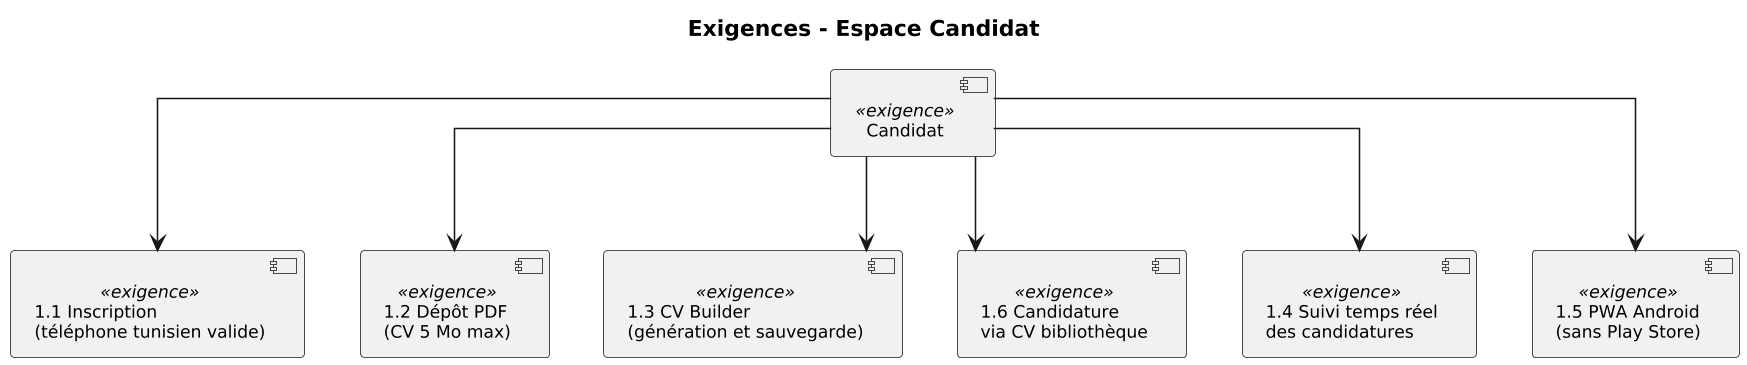

The diagram above was rendered by PlantUML. Its source (embedded in the PNG):
@startuml
skinparam dpi 150
skinparam monochrome true
skinparam shadowing false
skinparam defaultFontSize 11
skinparam defaultFontName Arial
skinparam linetype ortho
skinparam handdrawn false

title **Exigences - Espace Candidat**

component "Candidat" as CAND <<exigence>>

component "1.1 Inscription\n(téléphone tunisien valide)" as REG <<exigence>>
component "1.2 Dépôt PDF\n(CV 5 Mo max)" as CVUP <<exigence>>
component "1.3 CV Builder\n(génération et sauvegarde)" as CVBUILD <<exigence>>
component "1.6 Candidature\nvia CV bibliothèque" as APPLY <<exigence>>
component "1.4 Suivi temps réel\ndes candidatures" as SUIVI <<exigence>>
component "1.5 PWA Android\n(sans Play Store)" as PWA <<exigence>>

CAND -down-> REG
CAND -down-> CVUP
CAND -down-> CVBUILD
CAND -down-> APPLY
CAND -down-> SUIVI
CAND -down-> PWA
@enduml